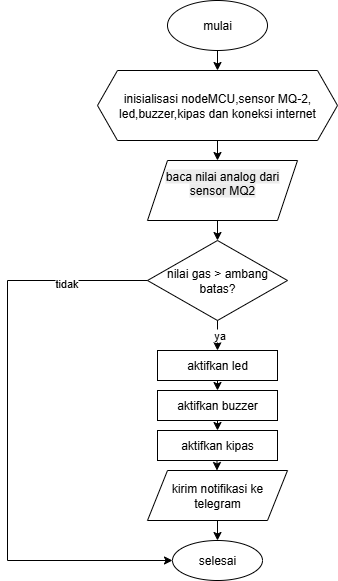

The diagram above was exported from draw.io. Its source (the exported page's mxGraphModel, read from the mxfile embedded in the PNG):
<mxGraphModel dx="872" dy="465" grid="1" gridSize="10" guides="1" tooltips="1" connect="1" arrows="1" fold="1" page="1" pageScale="1" pageWidth="827" pageHeight="1169" math="0" shadow="0">
  <root>
    <mxCell id="0" />
    <mxCell id="1" parent="0" />
    <mxCell id="bD4-ycWZqMufkX8i1GyW-1" value="mulai" style="ellipse;whiteSpace=wrap;html=1;" parent="1" vertex="1">
      <mxGeometry x="280" y="30" width="100" height="50" as="geometry" />
    </mxCell>
    <mxCell id="bD4-ycWZqMufkX8i1GyW-2" value="" style="endArrow=classic;html=1;rounded=0;exitX=0.5;exitY=1;exitDx=0;exitDy=0;" parent="1" source="bD4-ycWZqMufkX8i1GyW-1" edge="1">
      <mxGeometry width="50" height="50" relative="1" as="geometry">
        <mxPoint x="390" y="270" as="sourcePoint" />
        <mxPoint x="330" y="100" as="targetPoint" />
      </mxGeometry>
    </mxCell>
    <mxCell id="bD4-ycWZqMufkX8i1GyW-4" value="" style="endArrow=classic;html=1;rounded=0;exitX=0.5;exitY=1;exitDx=0;exitDy=0;" parent="1" edge="1">
      <mxGeometry width="50" height="50" relative="1" as="geometry">
        <mxPoint x="330" y="170" as="sourcePoint" />
        <mxPoint x="330" y="190" as="targetPoint" />
      </mxGeometry>
    </mxCell>
    <mxCell id="bD4-ycWZqMufkX8i1GyW-6" value="" style="endArrow=classic;html=1;rounded=0;exitX=0.5;exitY=1;exitDx=0;exitDy=0;" parent="1" target="bD4-ycWZqMufkX8i1GyW-7" edge="1">
      <mxGeometry width="50" height="50" relative="1" as="geometry">
        <mxPoint x="330" y="250" as="sourcePoint" />
        <mxPoint x="330" y="270" as="targetPoint" />
      </mxGeometry>
    </mxCell>
    <mxCell id="bD4-ycWZqMufkX8i1GyW-7" value="nilai gas &amp;gt; ambang batas?" style="rhombus;whiteSpace=wrap;html=1;" parent="1" vertex="1">
      <mxGeometry x="260" y="270" width="140" height="80" as="geometry" />
    </mxCell>
    <mxCell id="bD4-ycWZqMufkX8i1GyW-9" value="" style="endArrow=none;html=1;rounded=0;" parent="1" edge="1">
      <mxGeometry width="50" height="50" relative="1" as="geometry">
        <mxPoint x="120" y="310" as="sourcePoint" />
        <mxPoint x="120" y="590" as="targetPoint" />
      </mxGeometry>
    </mxCell>
    <mxCell id="bD4-ycWZqMufkX8i1GyW-10" value="" style="endArrow=none;html=1;rounded=0;exitX=0;exitY=0.5;exitDx=0;exitDy=0;" parent="1" source="bD4-ycWZqMufkX8i1GyW-7" edge="1">
      <mxGeometry width="50" height="50" relative="1" as="geometry">
        <mxPoint x="390" y="270" as="sourcePoint" />
        <mxPoint x="120" y="310" as="targetPoint" />
      </mxGeometry>
    </mxCell>
    <mxCell id="bD4-ycWZqMufkX8i1GyW-11" value="tidak" style="edgeLabel;html=1;align=center;verticalAlign=middle;resizable=0;points=[];" parent="bD4-ycWZqMufkX8i1GyW-10" connectable="0" vertex="1">
      <mxGeometry x="0.1667" y="2" relative="1" as="geometry">
        <mxPoint as="offset" />
      </mxGeometry>
    </mxCell>
    <mxCell id="bD4-ycWZqMufkX8i1GyW-13" value="" style="endArrow=classic;html=1;rounded=0;" parent="1" target="bD4-ycWZqMufkX8i1GyW-15" edge="1">
      <mxGeometry width="50" height="50" relative="1" as="geometry">
        <mxPoint x="330" y="350" as="sourcePoint" />
        <mxPoint x="330" y="390" as="targetPoint" />
      </mxGeometry>
    </mxCell>
    <mxCell id="bD4-ycWZqMufkX8i1GyW-14" value="ya" style="edgeLabel;html=1;align=center;verticalAlign=middle;resizable=0;points=[];" parent="bD4-ycWZqMufkX8i1GyW-13" connectable="0" vertex="1">
      <mxGeometry x="-0.0667" y="1" relative="1" as="geometry">
        <mxPoint as="offset" />
      </mxGeometry>
    </mxCell>
    <mxCell id="bD4-ycWZqMufkX8i1GyW-15" value="aktifkan led" style="rounded=0;whiteSpace=wrap;html=1;" parent="1" vertex="1">
      <mxGeometry x="270" y="380" width="120" height="30" as="geometry" />
    </mxCell>
    <mxCell id="bD4-ycWZqMufkX8i1GyW-16" value="" style="endArrow=classic;html=1;rounded=0;" parent="1" target="bD4-ycWZqMufkX8i1GyW-17" edge="1">
      <mxGeometry width="50" height="50" relative="1" as="geometry">
        <mxPoint x="330" y="410" as="sourcePoint" />
        <mxPoint x="330" y="430" as="targetPoint" />
      </mxGeometry>
    </mxCell>
    <mxCell id="bD4-ycWZqMufkX8i1GyW-17" value="aktifkan buzzer" style="rounded=0;whiteSpace=wrap;html=1;" parent="1" vertex="1">
      <mxGeometry x="270" y="420" width="120" height="30" as="geometry" />
    </mxCell>
    <mxCell id="bD4-ycWZqMufkX8i1GyW-18" value="" style="endArrow=classic;html=1;rounded=0;" parent="1" edge="1">
      <mxGeometry width="50" height="50" relative="1" as="geometry">
        <mxPoint x="330" y="450" as="sourcePoint" />
        <mxPoint x="330" y="460" as="targetPoint" />
      </mxGeometry>
    </mxCell>
    <mxCell id="bD4-ycWZqMufkX8i1GyW-19" value="aktifkan kipas" style="rounded=0;whiteSpace=wrap;html=1;" parent="1" vertex="1">
      <mxGeometry x="270" y="460" width="120" height="30" as="geometry" />
    </mxCell>
    <mxCell id="bD4-ycWZqMufkX8i1GyW-20" value="" style="endArrow=classic;html=1;rounded=0;" parent="1" edge="1">
      <mxGeometry width="50" height="50" relative="1" as="geometry">
        <mxPoint x="329.5" y="490" as="sourcePoint" />
        <mxPoint x="329.5" y="500" as="targetPoint" />
      </mxGeometry>
    </mxCell>
    <mxCell id="bD4-ycWZqMufkX8i1GyW-23" value="" style="endArrow=classic;html=1;rounded=0;exitX=0.5;exitY=1;exitDx=0;exitDy=0;" parent="1" target="bD4-ycWZqMufkX8i1GyW-24" edge="1">
      <mxGeometry width="50" height="50" relative="1" as="geometry">
        <mxPoint x="330" y="550" as="sourcePoint" />
        <mxPoint x="330" y="570" as="targetPoint" />
      </mxGeometry>
    </mxCell>
    <mxCell id="bD4-ycWZqMufkX8i1GyW-24" value="selesai" style="ellipse;whiteSpace=wrap;html=1;" parent="1" vertex="1">
      <mxGeometry x="285" y="570" width="90" height="40" as="geometry" />
    </mxCell>
    <mxCell id="bD4-ycWZqMufkX8i1GyW-25" value="" style="endArrow=classic;html=1;rounded=0;entryX=0;entryY=0.5;entryDx=0;entryDy=0;" parent="1" target="bD4-ycWZqMufkX8i1GyW-24" edge="1">
      <mxGeometry width="50" height="50" relative="1" as="geometry">
        <mxPoint x="120" y="590" as="sourcePoint" />
        <mxPoint x="170" y="540" as="targetPoint" />
      </mxGeometry>
    </mxCell>
    <mxCell id="bD4-ycWZqMufkX8i1GyW-28" value="inisialisasi nodeMCU,sensor MQ-2, led,buzzer,kipas dan koneksi internet" style="shape=hexagon;perimeter=hexagonPerimeter2;whiteSpace=wrap;html=1;fixedSize=1;" parent="1" vertex="1">
      <mxGeometry x="210" y="100" width="240" height="70" as="geometry" />
    </mxCell>
    <mxCell id="bD4-ycWZqMufkX8i1GyW-30" value="&#10;&lt;span style=&quot;color: rgb(0, 0, 0); font-family: Helvetica; font-size: 12px; font-style: normal; font-variant-ligatures: normal; font-variant-caps: normal; font-weight: 400; letter-spacing: normal; orphans: 2; text-align: center; text-indent: 0px; text-transform: none; widows: 2; word-spacing: 0px; -webkit-text-stroke-width: 0px; white-space: normal; background-color: rgb(236, 236, 236); text-decoration-thickness: initial; text-decoration-style: initial; text-decoration-color: initial; display: inline !important; float: none;&quot;&gt;baca nilai analog dari sensor MQ2&lt;/span&gt;&#10;&#10;" style="shape=parallelogram;perimeter=parallelogramPerimeter;whiteSpace=wrap;html=1;fixedSize=1;" parent="1" vertex="1">
      <mxGeometry x="260" y="190" width="150" height="60" as="geometry" />
    </mxCell>
    <mxCell id="bD4-ycWZqMufkX8i1GyW-31" style="edgeStyle=orthogonalEdgeStyle;rounded=0;orthogonalLoop=1;jettySize=auto;html=1;exitX=0.5;exitY=1;exitDx=0;exitDy=0;" parent="1" source="bD4-ycWZqMufkX8i1GyW-30" target="bD4-ycWZqMufkX8i1GyW-30" edge="1">
      <mxGeometry relative="1" as="geometry" />
    </mxCell>
    <mxCell id="bD4-ycWZqMufkX8i1GyW-32" value="kirim notifikasi ke telegram" style="shape=parallelogram;perimeter=parallelogramPerimeter;whiteSpace=wrap;html=1;fixedSize=1;" parent="1" vertex="1">
      <mxGeometry x="260" y="500" width="140" height="50" as="geometry" />
    </mxCell>
  </root>
</mxGraphModel>